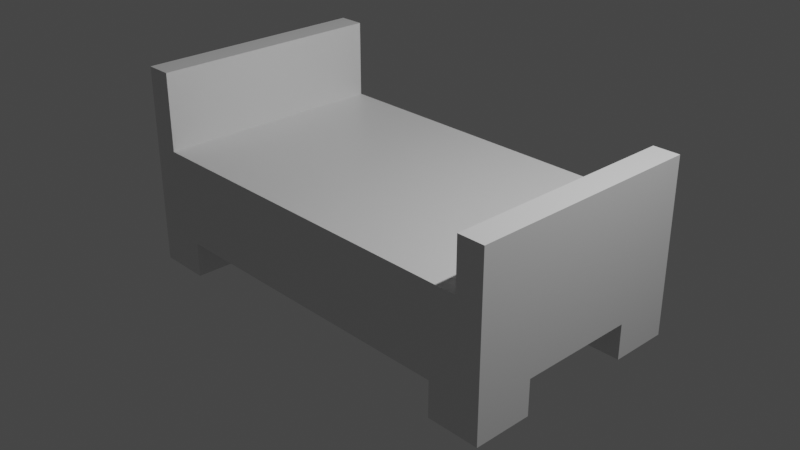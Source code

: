 # Source: bed1.blend  (saved by Blender 3.2.14; exported with 4.5.12 LTS)
import bpy
from mathutils import Matrix  # noqa: F401  (used for matrix-valued properties, if any)

bpy.ops.wm.read_factory_settings(use_empty=True)
scene = bpy.context.scene
scene.name = 'Scene'

# ---- collections
col_collection = bpy.data.collections.new('Collection'); scene.collection.children.link(col_collection)

# ---- materials (node trees are filled in below, after node groups)
mat_material = bpy.data.materials.new('Material')
mat_material.alpha_threshold = 0.0
mat_material.use_transparent_shadow = False
mat_material.line_color = (0.0, 0.0, 0.0, 1.0)

# ---- material node trees
mat_material.use_nodes = True; mat_material.node_tree.nodes.clear()
_N = mat_material.node_tree.nodes; _L = mat_material.node_tree.links
n0 = _N.new('ShaderNodeOutputMaterial'); n0.name = 'Material Output'; n0.location = (300, 300)
n1 = _N.new('ShaderNodeBsdfPrincipled'); n1.name = 'Principled BSDF'; n1.location = (10, 300)
n1.distribution = 'GGX'
n1.subsurface_method = 'RANDOM_WALK_SKIN'
n1.inputs[2].default_value = 0.4
n1.inputs[3].default_value = 1.45
n1.inputs[27].default_value = (0.0, 0.0, 0.0, 1.0)
n1.inputs[28].default_value = 1.0
_L.new(n1.outputs[0], n0.inputs[0])
n0.is_active_output = True

# ---- world
world_world = bpy.data.worlds.new('World'); scene.world = world_world
world_world.use_nodes = True; world_world.node_tree.nodes.clear()
_N = world_world.node_tree.nodes; _L = world_world.node_tree.links
n0 = _N.new('ShaderNodeOutputWorld'); n0.name = 'World Output'; n0.location = (300, 300)
n1 = _N.new('ShaderNodeBackground'); n1.name = 'Background'; n1.location = (10, 300)
n1.inputs[0].default_value = (0.05088, 0.05088, 0.05088, 1.0)
_L.new(n1.outputs[0], n0.inputs[0])
n0.is_active_output = True
world_world.color = (0.05088, 0.05088, 0.05088)
world_world.use_sun_shadow = False
world_world.sun_shadow_jitter_overblur = 0.0

# ---- cameras
cam_camera = bpy.data.cameras.new('Camera')
cam_camera.clip_end = 100.0
cam_camera.ortho_scale = 7.314

# ---- lights
light_light = bpy.data.lights.new('Light', 'POINT')
light_light.transmission_factor = 0.0
light_light.energy = 1000.0
light_light.shadow_soft_size = 0.1
light_light.shadow_maximum_resolution = 0.006
light_light.use_absolute_resolution = True

# ---- meshes
me_cube = bpy.data.meshes.new('Cube')
me_cube.from_pydata([(1.0, 1.0, 1.0), (1.0, 1.0, -1.0), (1.0, -1.0, 1.0), (1.0, -1.0, -1.0), (-1.0, 1.0, 1.0), (-1.0, 1.0, -1.0), (-1.0, -1.0, 1.0), (-1.0, -1.0, -1.0), (0.0, 1.0, -1.0), (0.0, -1.0, 1.0), (0.0, -1.0, -1.0), (0.0, 1.0, 1.0), (-0.5, 1.0, -1.0), (-0.5, -1.0, 1.0), (-0.5, -1.0, -1.0), (-0.5, 1.0, 1.0), (-0.75, 1.0, -1.0), (-0.75, -1.0, 1.0), (-0.75, -1.0, -1.0), (-0.75, 1.0, 1.0), (-1.0, 0.0, -1.0), (1.0, 0.0, 1.0), (-1.0, 0.0, 1.0), (1.0, 0.0, -1.0), (0.0, 0.0, -1.0), (0.0, 0.0, 1.0), (-0.5, 0.0, -1.0), (-0.5, 0.0, 1.0), (-0.75, 0.0, -1.0), (-0.75, 0.0, 1.0), (-1.0, -0.5, -1.0), (1.0, -0.5, 1.0), (0.0, -0.5, -1.0), (0.0, -0.5, 1.0), (-0.5, -0.5, -1.0), (-0.5, -0.5, 1.0), (-0.75, -0.5, -1.0), (-0.75, -0.5, 1.0), (-1.0, -0.5, 1.0), (1.0, -0.5, -1.0), (0.5, -1.0, -1.0), (0.5, 1.0, 1.0), (0.5, 1.0, -1.0), (0.5, -1.0, 1.0), (0.5, 0.0, 1.0), (0.5, 0.0, -1.0), (0.5, -0.5, 1.0), (0.5, -0.5, -1.0), (0.75, -1.0, -1.0), (0.75, 1.0, 1.0), (0.75, 0.0, 1.0), (0.75, -0.5, 1.0), (0.75, 1.0, -1.0), (0.75, -1.0, 1.0), (0.75, 0.0, -1.0), (0.75, -0.5, -1.0), (-1.0, 0.5, 1.0), (1.0, 0.5, -1.0), (-1.0, 0.5, -1.0), (1.0, 0.5, 1.0), (0.0, 0.5, -1.0), (0.0, 0.5, 1.0), (-0.5, 0.5, -1.0), (-0.5, 0.5, 1.0), (-0.75, 0.5, -1.0), (-0.75, 0.5, 1.0), (0.5, 0.5, -1.0), (0.5, 0.5, 1.0), (0.75, 0.5, 1.0), (0.75, 0.5, -1.0), (-0.875, 1.0, -1.0), (-0.875, -1.0, 1.0), (-0.875, -1.0, -1.0), (-0.875, 1.0, 1.0), (-0.875, 0.0, -1.0), (-0.875, 0.0, 1.0), (-0.875, -0.5, -1.0), (-0.875, -0.5, 1.0), (-0.875, 0.5, 1.0), (-0.875, 0.5, -1.0), (0.875, -1.0, -1.0), (0.875, 1.0, 1.0), (0.875, 0.0, 1.0), (0.875, -0.5, 1.0), (0.875, 1.0, -1.0), (0.875, -1.0, 1.0), (0.875, 0.0, -1.0), (0.875, -0.5, -1.0), (0.875, 0.5, 1.0), (0.875, 0.5, -1.0), (-0.875, -1.0, 2.159), (-1.0, -1.0, 2.159), (1.0, -0.5, 2.159), (1.0, -1.0, 2.159), (-1.0, 0.5, 2.159), (-1.0, 1.0, 2.159), (0.875, 1.0, 2.159), (1.0, 1.0, 2.159), (1.0, 0.5, 2.159), (1.0, 0.0, 2.159), (-1.0, -0.5, 2.159), (-1.0, 0.0, 2.159), (0.875, 0.0, 2.159), (0.875, -0.5, 2.159), (0.875, 0.5, 2.159), (-0.875, 1.0, 2.159), (-0.875, 0.0, 2.159), (-0.875, -0.5, 2.159), (-0.875, 0.5, 2.159), (0.875, -1.0, 2.159), (-0.875, -1.0, 2.78), (-1.0, -1.0, 2.78), (-1.0, 0.5, 2.78), (-1.0, 1.0, 2.78), (-1.0, -0.5, 2.78), (-1.0, 0.0, 2.78), (-0.875, 1.0, 2.78), (-0.875, 0.0, 2.78), (-0.875, -0.5, 2.78), (-0.875, 0.5, 2.78), (-1.0, -0.5, -1.81), (-1.0, -1.0, -1.81), (-0.875, 1.0, -1.81), (-1.0, 1.0, -1.81), (0.875, -1.0, -1.81), (1.0, -1.0, -1.81), (1.0, 0.5, -1.81), (1.0, 1.0, -1.81), (-0.875, -1.0, -1.81), (-0.75, -1.0, -1.81), (-0.75, -0.5, -1.81), (1.0, -0.5, -1.81), (-0.875, -0.5, -1.81), (0.875, 1.0, -1.81), (0.75, 1.0, -1.81), (0.875, -0.5, -1.81), (0.75, -0.5, -1.81), (0.75, -1.0, -1.81), (-1.0, 0.5, -1.81), (-0.75, 1.0, -1.81), (-0.75, 0.5, -1.81), (0.75, 0.5, -1.81), (0.875, 0.5, -1.81), (-0.875, 0.5, -1.81)], [], [(31, 21, 99, 92), (72, 71, 6, 7), (58, 56, 4, 5), (48, 55, 136, 137), (39, 31, 2, 3), (84, 81, 0, 1), (12, 15, 11, 8), (34, 32, 10, 14), (40, 43, 9, 10), (46, 33, 9, 43), (36, 34, 14, 18), (16, 19, 15, 12), (10, 9, 13, 14), (33, 35, 13, 9), (70, 73, 19, 16), (36, 18, 129, 130), (14, 13, 17, 18), (35, 37, 17, 13), (63, 65, 29, 27), (79, 64, 28, 74), (61, 63, 27, 25), (64, 62, 26, 28), (67, 61, 25, 44), (62, 60, 24, 26), (57, 59, 21, 23), (89, 57, 23, 86), (30, 38, 22, 20), (82, 83, 103, 102), (7, 6, 38, 30), (27, 29, 37, 35), (74, 28, 36, 76), (25, 27, 35, 33), (28, 26, 34, 36), (44, 25, 33, 46), (26, 24, 32, 34), (23, 21, 31, 39), (86, 23, 39, 87), (38, 6, 91, 100), (24, 45, 47, 32), (50, 44, 46, 51), (60, 66, 45, 24), (68, 67, 44, 50), (51, 46, 43, 53), (48, 53, 43, 40), (8, 11, 41, 42), (32, 47, 40, 10), (80, 85, 53, 48), (83, 51, 53, 85), (88, 68, 50, 82), (82, 50, 51, 83), (45, 54, 55, 47), (66, 69, 54, 45), (42, 41, 49, 52), (47, 55, 48, 40), (42, 52, 69, 66), (81, 49, 68, 88), (49, 41, 67, 68), (8, 42, 66, 60), (56, 22, 101, 94), (55, 87, 135, 136), (1, 0, 59, 57), (12, 8, 60, 62), (41, 11, 61, 67), (16, 12, 62, 64), (11, 15, 63, 61), (70, 16, 139, 122), (15, 19, 65, 63), (20, 22, 56, 58), (69, 52, 134, 141), (19, 73, 78, 65), (29, 75, 77, 37), (20, 74, 76, 30), (65, 78, 75, 29), (58, 79, 74, 20), (57, 89, 142, 126), (5, 4, 73, 70), (18, 17, 71, 72), (37, 77, 71, 17), (30, 76, 132, 120), (81, 88, 104, 96), (0, 81, 96, 97), (75, 78, 108, 106), (4, 56, 94, 95), (3, 2, 85, 80), (54, 86, 87, 55), (69, 89, 86, 54), (52, 49, 81, 84), (76, 36, 130, 132), (90, 107, 118, 110), (105, 95, 113, 116), (106, 108, 119, 117), (95, 94, 112, 113), (97, 96, 104, 98), (99, 102, 103, 92), (98, 104, 102, 99), (92, 103, 109, 93), (85, 2, 93, 109), (73, 4, 95, 105), (6, 71, 90, 91), (88, 82, 102, 104), (78, 73, 105, 108), (71, 77, 107, 90), (2, 31, 92, 93), (83, 85, 109, 103), (21, 59, 98, 99), (59, 0, 97, 98), (77, 75, 106, 107), (22, 38, 100, 101), (118, 114, 111, 110), (119, 112, 115, 117), (117, 115, 114, 118), (116, 113, 112, 119), (94, 101, 115, 112), (108, 105, 116, 119), (91, 90, 110, 111), (107, 106, 117, 118), (100, 91, 111, 114), (101, 100, 114, 115), (135, 131, 125, 124), (132, 130, 129, 128), (133, 127, 126, 142), (122, 139, 140, 143), (123, 122, 143, 138), (120, 132, 128, 121), (134, 133, 142, 141), (136, 135, 124, 137), (1, 57, 126, 127), (64, 79, 143, 140), (84, 1, 127, 133), (72, 7, 121, 128), (16, 64, 140, 139), (39, 3, 125, 131), (58, 5, 123, 138), (79, 58, 138, 143), (52, 84, 133, 134), (7, 30, 120, 121), (87, 39, 131, 135), (18, 72, 128, 129), (80, 48, 137, 124), (3, 80, 124, 125), (5, 70, 122, 123), (89, 69, 141, 142)])
_uv = me_cube.uv_layers.new(name='UVMap')
_uv.uv.foreach_set('vector', [0.625, 0.6875, 0.625, 0.625, 0.625, 0.625, 0.625, 0.6875, 0.375, 0.9844, 0.625, 0.9844, 0.625, 1.0, 0.375, 1.0, 0.375, 0.1875, 0.625, 0.1875, 0.625, 0.25, 0.375, 0.25, 0.3438, 0.75, 0.3438, 0.6875, 0.3438, 0.6875, 0.3438, 0.75, 0.375, 0.6875, 0.625, 0.6875, 0.625, 0.75, 0.375, 0.75, 0.375, 0.4844, 0.625, 0.4844, 0.625, 0.5, 0.375, 0.5, 0.375, 0.3125, 0.625, 0.3125, 0.625, 0.375, 0.375, 0.375, 0.1875, 0.6875, 0.25, 0.6875, 0.25, 0.75, 0.1875, 0.75, 0.375, 0.8125, 0.625, 0.8125, 0.625, 0.875, 0.375, 0.875, 0.6875, 0.6875, 0.75, 0.6875, 0.75, 0.75, 0.6875, 0.75, 0.1562, 0.6875, 0.1875, 0.6875, 0.1875, 0.75, 0.1562, 0.75, 0.375, 0.2812, 0.625, 0.2812, 0.625, 0.3125, 0.375, 0.3125, 0.375, 0.875, 0.625, 0.875, 0.625, 0.9375, 0.375, 0.9375, 0.75, 0.6875, 0.8125, 0.6875, 0.8125, 0.75, 0.75, 0.75, 0.375, 0.2656, 0.625, 0.2656, 0.625, 0.2812, 0.375, 0.2812, 0.1562, 0.6875, 0.1562, 0.75, 0.1562, 0.75, 0.1562, 0.6875, 0.375, 0.9375, 0.625, 0.9375, 0.625, 0.9688, 0.375, 0.9688, 0.8125, 0.6875, 0.8438, 0.6875, 0.8438, 0.75, 0.8125, 0.75, 0.8125, 0.5625, 0.8438, 0.5625, 0.8438, 0.625, 0.8125, 0.625, 0.1406, 0.5625, 0.1562, 0.5625, 0.1562, 0.625, 0.1406, 0.625, 0.75, 0.5625, 0.8125, 0.5625, 0.8125, 0.625, 0.75, 0.625, 0.1562, 0.5625, 0.1875, 0.5625, 0.1875, 0.625, 0.1562, 0.625, 0.6875, 0.5625, 0.75, 0.5625, 0.75, 0.625, 0.6875, 0.625, 0.1875, 0.5625, 0.25, 0.5625, 0.25, 0.625, 0.1875, 0.625, 0.375, 0.5625, 0.625, 0.5625, 0.625, 0.625, 0.375, 0.625, 0.3594, 0.5625, 0.375, 0.5625, 0.375, 0.625, 0.3594, 0.625, 0.375, 0.0625, 0.625, 0.0625, 0.625, 0.125, 0.375, 0.125, 0.6406, 0.625, 0.6406, 0.6875, 0.6406, 0.6875, 0.6406, 0.625, 0.375, 0.0, 0.625, 0.0, 0.625, 0.0625, 0.375, 0.0625, 0.8125, 0.625, 0.8438, 0.625, 0.8438, 0.6875, 0.8125, 0.6875, 0.1406, 0.625, 0.1562, 0.625, 0.1562, 0.6875, 0.1406, 0.6875, 0.75, 0.625, 0.8125, 0.625, 0.8125, 0.6875, 0.75, 0.6875, 0.1562, 0.625, 0.1875, 0.625, 0.1875, 0.6875, 0.1562, 0.6875, 0.6875, 0.625, 0.75, 0.625, 0.75, 0.6875, 0.6875, 0.6875, 0.1875, 0.625, 0.25, 0.625, 0.25, 0.6875, 0.1875, 0.6875, 0.375, 0.625, 0.625, 0.625, 0.625, 0.6875, 0.375, 0.6875, 0.3594, 0.625, 0.375, 0.625, 0.375, 0.6875, 0.3594, 0.6875, 0.625, 0.0625, 0.625, 0.0, 0.625, 0.0, 0.625, 0.0625, 0.25, 0.625, 0.3125, 0.625, 0.3125, 0.6875, 0.25, 0.6875, 0.6562, 0.625, 0.6875, 0.625, 0.6875, 0.6875, 0.6562, 0.6875, 0.25, 0.5625, 0.3125, 0.5625, 0.3125, 0.625, 0.25, 0.625, 0.6562, 0.5625, 0.6875, 0.5625, 0.6875, 0.625, 0.6562, 0.625, 0.6562, 0.6875, 0.6875, 0.6875, 0.6875, 0.75, 0.6562, 0.75, 0.375, 0.7812, 0.625, 0.7812, 0.625, 0.8125, 0.375, 0.8125, 0.375, 0.375, 0.625, 0.375, 0.625, 0.4375, 0.375, 0.4375, 0.25, 0.6875, 0.3125, 0.6875, 0.3125, 0.75, 0.25, 0.75, 0.375, 0.7656, 0.625, 0.7656, 0.625, 0.7812, 0.375, 0.7812, 0.6406, 0.6875, 0.6562, 0.6875, 0.6562, 0.75, 0.6406, 0.75, 0.6406, 0.5625, 0.6562, 0.5625, 0.6562, 0.625, 0.6406, 0.625, 0.6406, 0.625, 0.6562, 0.625, 0.6562, 0.6875, 0.6406, 0.6875, 0.3125, 0.625, 0.3438, 0.625, 0.3438, 0.6875, 0.3125, 0.6875, 0.3125, 0.5625, 0.3438, 0.5625, 0.3438, 0.625, 0.3125, 0.625, 0.375, 0.4375, 0.625, 0.4375, 0.625, 0.4688, 0.375, 0.4688, 0.3125, 0.6875, 0.3438, 0.6875, 0.3438, 0.75, 0.3125, 0.75, 0.3125, 0.5, 0.3438, 0.5, 0.3438, 0.5625, 0.3125, 0.5625, 0.6406, 0.5, 0.6562, 0.5, 0.6562, 0.5625, 0.6406, 0.5625, 0.6562, 0.5, 0.6875, 0.5, 0.6875, 0.5625, 0.6562, 0.5625, 0.25, 0.5, 0.3125, 0.5, 0.3125, 0.5625, 0.25, 0.5625, 0.625, 0.1875, 0.625, 0.125, 0.625, 0.125, 0.625, 0.1875, 0.3438, 0.6875, 0.3594, 0.6875, 0.3594, 0.6875, 0.3438, 0.6875, 0.375, 0.5, 0.625, 0.5, 0.625, 0.5625, 0.375, 0.5625, 0.1875, 0.5, 0.25, 0.5, 0.25, 0.5625, 0.1875, 0.5625, 0.6875, 0.5, 0.75, 0.5, 0.75, 0.5625, 0.6875, 0.5625, 0.1562, 0.5, 0.1875, 0.5, 0.1875, 0.5625, 0.1562, 0.5625, 0.75, 0.5, 0.8125, 0.5, 0.8125, 0.5625, 0.75, 0.5625, 0.375, 0.2656, 0.375, 0.2812, 0.375, 0.2812, 0.375, 0.2656, 0.8125, 0.5, 0.8438, 0.5, 0.8438, 0.5625, 0.8125, 0.5625, 0.375, 0.125, 0.625, 0.125, 0.625, 0.1875, 0.375, 0.1875, 0.3438, 0.5625, 0.3438, 0.5, 0.3438, 0.5, 0.3438, 0.5625, 0.8438, 0.5, 0.8594, 0.5, 0.8594, 0.5625, 0.8438, 0.5625, 0.8438, 0.625, 0.8594, 0.625, 0.8594, 0.6875, 0.8438, 0.6875, 0.125, 0.625, 0.1406, 0.625, 0.1406, 0.6875, 0.125, 0.6875, 0.8438, 0.5625, 0.8594, 0.5625, 0.8594, 0.625, 0.8438, 0.625, 0.125, 0.5625, 0.1406, 0.5625, 0.1406, 0.625, 0.125, 0.625, 0.375, 0.5625, 0.3594, 0.5625, 0.3594, 0.5625, 0.375, 0.5625, 0.375, 0.25, 0.625, 0.25, 0.625, 0.2656, 0.375, 0.2656, 0.375, 0.9688, 0.625, 0.9688, 0.625, 0.9844, 0.375, 0.9844, 0.8438, 0.6875, 0.8594, 0.6875, 0.8594, 0.75, 0.8438, 0.75, 0.125, 0.6875, 0.1406, 0.6875, 0.1406, 0.6875, 0.125, 0.6875, 0.6406, 0.5, 0.6406, 0.5625, 0.6406, 0.5625, 0.6406, 0.5, 0.625, 0.5, 0.625, 0.4844, 0.625, 0.4844, 0.625, 0.5, 0.8594, 0.625, 0.8594, 0.5625, 0.8594, 0.5625, 0.8594, 0.625, 0.625, 0.25, 0.625, 0.1875, 0.625, 0.1875, 0.625, 0.25, 0.375, 0.75, 0.625, 0.75, 0.625, 0.7656, 0.375, 0.7656, 0.3438, 0.625, 0.3594, 0.625, 0.3594, 0.6875, 0.3438, 0.6875, 0.3438, 0.5625, 0.3594, 0.5625, 0.3594, 0.625, 0.3438, 0.625, 0.375, 0.4688, 0.625, 0.4688, 0.625, 0.4844, 0.375, 0.4844, 0.1406, 0.6875, 0.1562, 0.6875, 0.1562, 0.6875, 0.1406, 0.6875, 0.8594, 0.75, 0.8594, 0.6875, 0.8594, 0.6875, 0.8594, 0.75, 0.625, 0.2656, 0.625, 0.25, 0.625, 0.25, 0.625, 0.2656, 0.8594, 0.625, 0.8594, 0.5625, 0.8594, 0.5625, 0.8594, 0.625, 0.625, 0.25, 0.625, 0.1875, 0.625, 0.1875, 0.625, 0.25, 0.625, 0.5, 0.6406, 0.5, 0.6406, 0.5625, 0.625, 0.5625, 0.625, 0.625, 0.6406, 0.625, 0.6406, 0.6875, 0.625, 0.6875, 0.625, 0.5625, 0.6406, 0.5625, 0.6406, 0.625, 0.625, 0.625, 0.625, 0.6875, 0.6406, 0.6875, 0.6406, 0.75, 0.625, 0.75, 0.625, 0.7656, 0.625, 0.75, 0.625, 0.75, 0.625, 0.7656, 0.625, 0.2656, 0.625, 0.25, 0.625, 0.25, 0.625, 0.2656, 0.625, 1.0, 0.625, 0.9844, 0.625, 0.9844, 0.625, 1.0, 0.6406, 0.5625, 0.6406, 0.625, 0.6406, 0.625, 0.6406, 0.5625, 0.8594, 0.5625, 0.8594, 0.5, 0.8594, 0.5, 0.8594, 0.5625, 0.8594, 0.75, 0.8594, 0.6875, 0.8594, 0.6875, 0.8594, 0.75, 0.625, 0.75, 0.625, 0.6875, 0.625, 0.6875, 0.625, 0.75, 0.6406, 0.6875, 0.6406, 0.75, 0.6406, 0.75, 0.6406, 0.6875, 0.625, 0.625, 0.625, 0.5625, 0.625, 0.5625, 0.625, 0.625, 0.625, 0.5625, 0.625, 0.5, 0.625, 0.5, 0.625, 0.5625, 0.8594, 0.6875, 0.8594, 0.625, 0.8594, 0.625, 0.8594, 0.6875, 0.625, 0.125, 0.625, 0.0625, 0.625, 0.0625, 0.625, 0.125, 0.8594, 0.6875, 0.875, 0.6875, 0.875, 0.75, 0.8594, 0.75, 0.8594, 0.5625, 0.875, 0.5625, 0.875, 0.625, 0.8594, 0.625, 0.8594, 0.625, 0.875, 0.625, 0.875, 0.6875, 0.8594, 0.6875, 0.8594, 0.5, 0.875, 0.5, 0.875, 0.5625, 0.8594, 0.5625, 0.625, 0.1875, 0.625, 0.125, 0.625, 0.125, 0.625, 0.1875, 0.8594, 0.5625, 0.8594, 0.5, 0.8594, 0.5, 0.8594, 0.5625, 0.625, 1.0, 0.625, 0.9844, 0.625, 0.9844, 0.625, 1.0, 0.8594, 0.6875, 0.8594, 0.625, 0.8594, 0.625, 0.8594, 0.6875, 0.625, 0.0625, 0.625, 0.0, 0.625, 0.0, 0.625, 0.0625, 0.625, 0.125, 0.625, 0.0625, 0.625, 0.0625, 0.625, 0.125, 0.3594, 0.6875, 0.375, 0.6875, 0.375, 0.75, 0.3594, 0.75, 0.1406, 0.6875, 0.1562, 0.6875, 0.1562, 0.75, 0.1406, 0.75, 0.3594, 0.5, 0.375, 0.5, 0.375, 0.5625, 0.3594, 0.5625, 0.1406, 0.5, 0.1562, 0.5, 0.1562, 0.5625, 0.1406, 0.5625, 0.125, 0.5, 0.1406, 0.5, 0.1406, 0.5625, 0.125, 0.5625, 0.125, 0.6875, 0.1406, 0.6875, 0.1406, 0.75, 0.125, 0.75, 0.3438, 0.5, 0.3594, 0.5, 0.3594, 0.5625, 0.3438, 0.5625, 0.3438, 0.6875, 0.3594, 0.6875, 0.3594, 0.75, 0.3438, 0.75, 0.375, 0.5, 0.375, 0.5625, 0.375, 0.5625, 0.375, 0.5, 0.1562, 0.5625, 0.1406, 0.5625, 0.1406, 0.5625, 0.1562, 0.5625, 0.375, 0.4844, 0.375, 0.5, 0.375, 0.5, 0.375, 0.4844, 0.375, 0.9844, 0.375, 1.0, 0.375, 1.0, 0.375, 0.9844, 0.1562, 0.5, 0.1562, 0.5625, 0.1562, 0.5625, 0.1562, 0.5, 0.375, 0.6875, 0.375, 0.75, 0.375, 0.75, 0.375, 0.6875, 0.375, 0.1875, 0.375, 0.25, 0.375, 0.25, 0.375, 0.1875, 0.1406, 0.5625, 0.125, 0.5625, 0.125, 0.5625, 0.1406, 0.5625, 0.375, 0.4688, 0.375, 0.4844, 0.375, 0.4844, 0.375, 0.4688, 0.375, 0.0, 0.375, 0.0625, 0.375, 0.0625, 0.375, 0.0, 0.3594, 0.6875, 0.375, 0.6875, 0.375, 0.6875, 0.3594, 0.6875, 0.375, 0.9688, 0.375, 0.9844, 0.375, 0.9844, 0.375, 0.9688, 0.375, 0.7656, 0.375, 0.7812, 0.375, 0.7812, 0.375, 0.7656, 0.375, 0.75, 0.375, 0.7656, 0.375, 0.7656, 0.375, 0.75, 0.375, 0.25, 0.375, 0.2656, 0.375, 0.2656, 0.375, 0.25, 0.3594, 0.5625, 0.3438, 0.5625, 0.3438, 0.5625, 0.3594, 0.5625])
me_cube.materials.append(mat_material)
me_cube.use_mirror_vertex_groups = False
me_cube.update()

# ---- objects
ob_cube = bpy.data.objects.new('Cube', me_cube)
ob_light = bpy.data.objects.new('Light', light_light)
ob_camera = bpy.data.objects.new('Camera', cam_camera)

# ---- transforms, parenting, visibility, modifiers, constraints
ob_cube.location = (0.0, 0.0, 0.0)
ob_cube.scale = (2.333, 1.301, 0.4829)
ob_cube.lock_rotations_4d = False
ob_cube.empty_display_type = 'ARROWS'
ob_cube.lineart.crease_threshold = 0.0
ob_light.location = (4.076, 1.005, 5.904)
ob_light.rotation_euler = (0.6503, 0.05522, 1.866)
ob_light.lock_rotations_4d = False
ob_light.empty_display_type = 'ARROWS'
ob_light.color = (0.0, 0.0, 0.0, 0.0)
ob_light.lineart.crease_threshold = 0.0
ob_camera.location = (7.359, -6.926, 4.958)
ob_camera.rotation_euler = (1.109, 0.0, 0.8149)
ob_camera.lock_rotations_4d = False
ob_camera.empty_display_type = 'ARROWS'
ob_camera.color = (0.0, 0.0, 0.0, 0.0)
ob_camera.display_type = 'WIRE'
ob_camera.lineart.crease_threshold = 0.0

# ---- collection membership
col_collection.objects.link(ob_cube)
col_collection.objects.link(ob_light)
col_collection.objects.link(ob_camera)

# ---- scene / render settings (as saved in the file)
scene.camera = ob_camera
scene.frame_start = 1; scene.frame_end = 250; scene.frame_set(1)
scene.render.engine = 'BLENDER_EEVEE_NEXT'
scene.cycles.sampling_pattern = 'TABULATED_SOBOL'
scene.cycles.use_light_tree = False
scene.view_settings.view_transform = 'Filmic'
bpy.context.view_layer.update()
